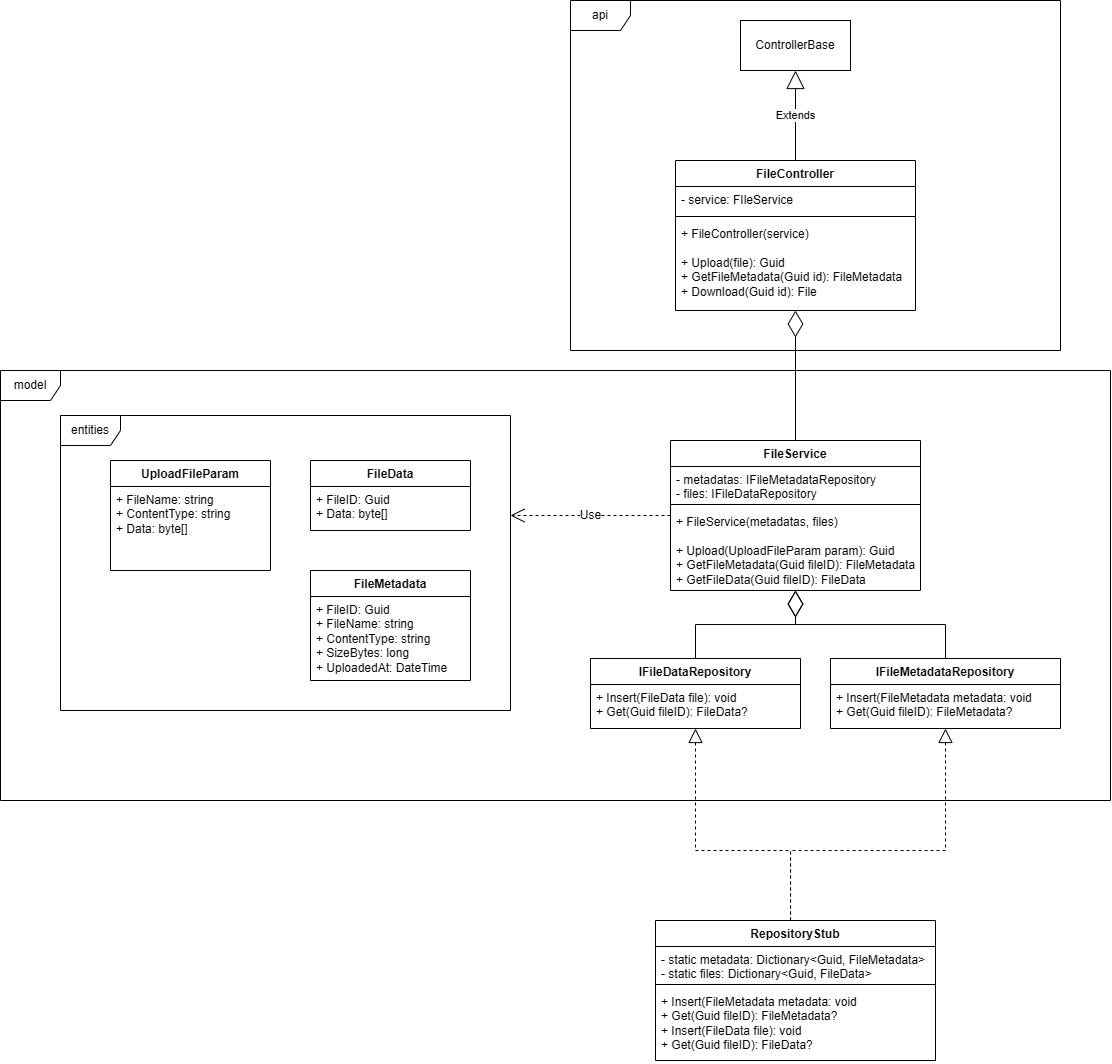

The diagram above was exported from draw.io. Its source (the exported page's mxGraphModel, read from the mxfile embedded in the PNG):
<mxGraphModel dx="1825" dy="1575" grid="1" gridSize="10" guides="1" tooltips="1" connect="1" arrows="1" fold="1" page="0" pageScale="1" pageWidth="850" pageHeight="1100" math="0" shadow="0">
  <root>
    <mxCell id="0" />
    <mxCell id="1" parent="0" />
    <mxCell id="d1qDvu0XJAzSn_OIknCE-4" parent="1" style="swimlane;fontStyle=1;align=center;verticalAlign=top;childLayout=stackLayout;horizontal=1;startSize=26;horizontalStack=0;resizeParent=1;resizeParentMax=0;resizeLast=0;collapsible=1;marginBottom=0;whiteSpace=wrap;html=1;" value="FileMetadata" vertex="1">
      <mxGeometry height="110" width="160" x="120" y="-50" as="geometry" />
    </mxCell>
    <mxCell id="d1qDvu0XJAzSn_OIknCE-5" parent="d1qDvu0XJAzSn_OIknCE-4" style="text;strokeColor=none;fillColor=none;align=left;verticalAlign=top;spacingLeft=4;spacingRight=4;overflow=hidden;rotatable=0;points=[[0,0.5],[1,0.5]];portConstraint=eastwest;whiteSpace=wrap;html=1;" value="+ FileID: Guid&lt;div&gt;+ FileName: string&lt;br&gt;+ ContentType: string&lt;/div&gt;&lt;div&gt;+ SizeBytes: long&lt;/div&gt;&lt;div&gt;+ UploadedAt: DateTime&lt;/div&gt;" vertex="1">
      <mxGeometry height="84" width="160" y="26" as="geometry" />
    </mxCell>
    <mxCell id="d1qDvu0XJAzSn_OIknCE-8" parent="1" style="swimlane;fontStyle=1;align=center;verticalAlign=top;childLayout=stackLayout;horizontal=1;startSize=26;horizontalStack=0;resizeParent=1;resizeParentMax=0;resizeLast=0;collapsible=1;marginBottom=0;whiteSpace=wrap;html=1;" value="FileData" vertex="1">
      <mxGeometry height="70" width="160" x="120" y="-160" as="geometry" />
    </mxCell>
    <mxCell id="d1qDvu0XJAzSn_OIknCE-9" parent="d1qDvu0XJAzSn_OIknCE-8" style="text;strokeColor=none;fillColor=none;align=left;verticalAlign=top;spacingLeft=4;spacingRight=4;overflow=hidden;rotatable=0;points=[[0,0.5],[1,0.5]];portConstraint=eastwest;whiteSpace=wrap;html=1;" value="+ FileID: Guid&lt;br&gt;&lt;div&gt;+ Data: byte[]&lt;/div&gt;" vertex="1">
      <mxGeometry height="44" width="160" y="26" as="geometry" />
    </mxCell>
    <mxCell id="d1qDvu0XJAzSn_OIknCE-10" parent="1" style="swimlane;fontStyle=1;align=center;verticalAlign=top;childLayout=stackLayout;horizontal=1;startSize=26;horizontalStack=0;resizeParent=1;resizeParentMax=0;resizeLast=0;collapsible=1;marginBottom=0;whiteSpace=wrap;html=1;" value="UploadFileParam" vertex="1">
      <mxGeometry height="110" width="160" x="-80" y="-160" as="geometry" />
    </mxCell>
    <mxCell id="d1qDvu0XJAzSn_OIknCE-11" parent="d1qDvu0XJAzSn_OIknCE-10" style="text;strokeColor=none;fillColor=none;align=left;verticalAlign=top;spacingLeft=4;spacingRight=4;overflow=hidden;rotatable=0;points=[[0,0.5],[1,0.5]];portConstraint=eastwest;whiteSpace=wrap;html=1;" value="+ FileName: string&lt;div&gt;+ ContentType: string&lt;/div&gt;&lt;div&gt;+ Data: byte[]&lt;/div&gt;" vertex="1">
      <mxGeometry height="84" width="160" y="26" as="geometry" />
    </mxCell>
    <mxCell id="d1qDvu0XJAzSn_OIknCE-12" parent="1" style="shape=umlFrame;whiteSpace=wrap;html=1;pointerEvents=0;" value="entities" vertex="1">
      <mxGeometry height="295" width="450" x="-130" y="-205" as="geometry" />
    </mxCell>
    <mxCell id="d1qDvu0XJAzSn_OIknCE-13" parent="1" style="swimlane;fontStyle=1;align=center;verticalAlign=top;childLayout=stackLayout;horizontal=1;startSize=26;horizontalStack=0;resizeParent=1;resizeParentMax=0;resizeLast=0;collapsible=1;marginBottom=0;whiteSpace=wrap;html=1;" value="FileService" vertex="1">
      <mxGeometry height="150" width="250" x="480" y="-180" as="geometry" />
    </mxCell>
    <mxCell id="d1qDvu0XJAzSn_OIknCE-14" parent="d1qDvu0XJAzSn_OIknCE-13" style="text;strokeColor=none;fillColor=none;align=left;verticalAlign=top;spacingLeft=4;spacingRight=4;overflow=hidden;rotatable=0;points=[[0,0.5],[1,0.5]];portConstraint=eastwest;whiteSpace=wrap;html=1;" value="- metadatas: IFileMetadataRepository&lt;div&gt;- files: IFileDataRepository&lt;/div&gt;" vertex="1">
      <mxGeometry height="34" width="250" y="26" as="geometry" />
    </mxCell>
    <mxCell id="d1qDvu0XJAzSn_OIknCE-15" parent="d1qDvu0XJAzSn_OIknCE-13" style="line;strokeWidth=1;fillColor=none;align=left;verticalAlign=middle;spacingTop=-1;spacingLeft=3;spacingRight=3;rotatable=0;labelPosition=right;points=[];portConstraint=eastwest;strokeColor=inherit;" value="" vertex="1">
      <mxGeometry height="8" width="250" y="60" as="geometry" />
    </mxCell>
    <mxCell id="d1qDvu0XJAzSn_OIknCE-16" parent="d1qDvu0XJAzSn_OIknCE-13" style="text;strokeColor=none;fillColor=none;align=left;verticalAlign=top;spacingLeft=4;spacingRight=4;overflow=hidden;rotatable=0;points=[[0,0.5],[1,0.5]];portConstraint=eastwest;whiteSpace=wrap;html=1;" value="+ FileService(metadatas, files)&lt;div&gt;&lt;br&gt;&lt;/div&gt;&lt;div&gt;+ Upload(UploadFileParam param): Guid&lt;/div&gt;&lt;div&gt;+ GetFileMetadata(Guid fileID): FileMetadata&lt;/div&gt;&lt;div&gt;+ GetFileData(Guid fileID): FileData&lt;/div&gt;" vertex="1">
      <mxGeometry height="82" width="250" y="68" as="geometry" />
    </mxCell>
    <mxCell id="d1qDvu0XJAzSn_OIknCE-17" parent="1" style="swimlane;fontStyle=1;align=center;verticalAlign=top;childLayout=stackLayout;horizontal=1;startSize=26;horizontalStack=0;resizeParent=1;resizeParentMax=0;resizeLast=0;collapsible=1;marginBottom=0;whiteSpace=wrap;html=1;" value="IFileDataRepository" vertex="1">
      <mxGeometry height="70" width="210" x="400" y="38" as="geometry" />
    </mxCell>
    <mxCell id="d1qDvu0XJAzSn_OIknCE-18" parent="d1qDvu0XJAzSn_OIknCE-17" style="text;strokeColor=none;fillColor=none;align=left;verticalAlign=top;spacingLeft=4;spacingRight=4;overflow=hidden;rotatable=0;points=[[0,0.5],[1,0.5]];portConstraint=eastwest;whiteSpace=wrap;html=1;" value="+ Insert(FileData file): void&lt;div&gt;+ Get(Guid fileID): FileData?&lt;/div&gt;" vertex="1">
      <mxGeometry height="44" width="210" y="26" as="geometry" />
    </mxCell>
    <mxCell id="d1qDvu0XJAzSn_OIknCE-21" parent="1" style="swimlane;fontStyle=1;align=center;verticalAlign=top;childLayout=stackLayout;horizontal=1;startSize=26;horizontalStack=0;resizeParent=1;resizeParentMax=0;resizeLast=0;collapsible=1;marginBottom=0;whiteSpace=wrap;html=1;" value="IFileMetadataRepository" vertex="1">
      <mxGeometry height="70" width="230" x="640" y="38" as="geometry" />
    </mxCell>
    <mxCell id="d1qDvu0XJAzSn_OIknCE-22" parent="d1qDvu0XJAzSn_OIknCE-21" style="text;strokeColor=none;fillColor=none;align=left;verticalAlign=top;spacingLeft=4;spacingRight=4;overflow=hidden;rotatable=0;points=[[0,0.5],[1,0.5]];portConstraint=eastwest;whiteSpace=wrap;html=1;" value="+ Insert(FileMetadata metadata: void&lt;div&gt;+ Get(Guid fileID): FileMetadata?&lt;/div&gt;" vertex="1">
      <mxGeometry height="44" width="230" y="26" as="geometry" />
    </mxCell>
    <mxCell id="d1qDvu0XJAzSn_OIknCE-23" edge="1" parent="1" source="d1qDvu0XJAzSn_OIknCE-13" style="endArrow=open;endSize=12;dashed=1;html=1;rounded=0;fontSize=12;edgeStyle=orthogonalEdgeStyle;" target="d1qDvu0XJAzSn_OIknCE-12" value="Use">
      <mxGeometry relative="1" width="160" as="geometry">
        <Array as="points">
          <mxPoint x="380" y="-105" />
          <mxPoint x="380" y="-105" />
        </Array>
        <mxPoint x="390" y="-350" as="sourcePoint" />
        <mxPoint x="550" y="-350" as="targetPoint" />
      </mxGeometry>
    </mxCell>
    <mxCell id="d1qDvu0XJAzSn_OIknCE-24" edge="1" parent="1" source="d1qDvu0XJAzSn_OIknCE-17" style="endArrow=diamondThin;endFill=0;endSize=24;html=1;rounded=0;fontSize=12;edgeStyle=orthogonalEdgeStyle;" target="d1qDvu0XJAzSn_OIknCE-13" value="">
      <mxGeometry relative="1" width="160" as="geometry">
        <mxPoint x="260" y="150" as="sourcePoint" />
        <mxPoint x="420" y="150" as="targetPoint" />
      </mxGeometry>
    </mxCell>
    <mxCell id="d1qDvu0XJAzSn_OIknCE-25" edge="1" parent="1" source="d1qDvu0XJAzSn_OIknCE-21" style="endArrow=diamondThin;endFill=0;endSize=24;html=1;rounded=0;fontSize=12;edgeStyle=orthogonalEdgeStyle;" target="d1qDvu0XJAzSn_OIknCE-13" value="">
      <mxGeometry relative="1" width="160" as="geometry">
        <mxPoint x="600" y="180" as="sourcePoint" />
        <mxPoint x="760" y="180" as="targetPoint" />
      </mxGeometry>
    </mxCell>
    <mxCell id="d1qDvu0XJAzSn_OIknCE-26" parent="1" style="shape=umlFrame;whiteSpace=wrap;html=1;pointerEvents=0;" value="model" vertex="1">
      <mxGeometry height="430" width="1110" x="-190" y="-250" as="geometry" />
    </mxCell>
    <mxCell id="d1qDvu0XJAzSn_OIknCE-29" parent="1" style="swimlane;fontStyle=1;align=center;verticalAlign=top;childLayout=stackLayout;horizontal=1;startSize=26;horizontalStack=0;resizeParent=1;resizeParentMax=0;resizeLast=0;collapsible=1;marginBottom=0;whiteSpace=wrap;html=1;" value="RepositoryStub" vertex="1">
      <mxGeometry height="140" width="280" x="465" y="300" as="geometry" />
    </mxCell>
    <mxCell id="d1qDvu0XJAzSn_OIknCE-30" parent="d1qDvu0XJAzSn_OIknCE-29" style="text;strokeColor=none;fillColor=none;align=left;verticalAlign=top;spacingLeft=4;spacingRight=4;overflow=hidden;rotatable=0;points=[[0,0.5],[1,0.5]];portConstraint=eastwest;whiteSpace=wrap;html=1;" value="- static metadata: Dictionary&amp;lt;Guid, FileMetadata&amp;gt;&lt;div&gt;-&amp;nbsp;&lt;span style=&quot;background-color: transparent; color: light-dark(rgb(0, 0, 0), rgb(255, 255, 255));&quot;&gt;static files: Dictionary&amp;lt;Guid, FileData&amp;gt;&lt;/span&gt;&lt;/div&gt;" vertex="1">
      <mxGeometry height="34" width="280" y="26" as="geometry" />
    </mxCell>
    <mxCell id="d1qDvu0XJAzSn_OIknCE-31" parent="d1qDvu0XJAzSn_OIknCE-29" style="line;strokeWidth=1;fillColor=none;align=left;verticalAlign=middle;spacingTop=-1;spacingLeft=3;spacingRight=3;rotatable=0;labelPosition=right;points=[];portConstraint=eastwest;strokeColor=inherit;" value="" vertex="1">
      <mxGeometry height="8" width="280" y="60" as="geometry" />
    </mxCell>
    <mxCell id="d1qDvu0XJAzSn_OIknCE-32" parent="d1qDvu0XJAzSn_OIknCE-29" style="text;strokeColor=none;fillColor=none;align=left;verticalAlign=top;spacingLeft=4;spacingRight=4;overflow=hidden;rotatable=0;points=[[0,0.5],[1,0.5]];portConstraint=eastwest;whiteSpace=wrap;html=1;" value="+ Insert(FileMetadata metadata: void&lt;div&gt;+ Get(Guid fileID): FileMetadata?&lt;/div&gt;&lt;div&gt;+ Insert(FileData file): void&lt;div&gt;+ Get(Guid fileID): FileData?&lt;/div&gt;&lt;/div&gt;" vertex="1">
      <mxGeometry height="72" width="280" y="68" as="geometry" />
    </mxCell>
    <mxCell id="d1qDvu0XJAzSn_OIknCE-33" edge="1" parent="1" source="d1qDvu0XJAzSn_OIknCE-29" style="endArrow=block;dashed=1;endFill=0;endSize=12;html=1;rounded=0;fontSize=12;edgeStyle=orthogonalEdgeStyle;" target="d1qDvu0XJAzSn_OIknCE-21" value="">
      <mxGeometry relative="1" width="160" as="geometry">
        <Array as="points">
          <mxPoint x="600" y="230" />
          <mxPoint x="755" y="230" />
        </Array>
        <mxPoint x="580" y="490" as="sourcePoint" />
        <mxPoint x="740" y="490" as="targetPoint" />
      </mxGeometry>
    </mxCell>
    <mxCell id="d1qDvu0XJAzSn_OIknCE-34" edge="1" parent="1" source="d1qDvu0XJAzSn_OIknCE-29" style="endArrow=block;dashed=1;endFill=0;endSize=12;html=1;rounded=0;fontSize=12;edgeStyle=orthogonalEdgeStyle;" target="d1qDvu0XJAzSn_OIknCE-17" value="">
      <mxGeometry relative="1" width="160" as="geometry">
        <Array as="points">
          <mxPoint x="600" y="230" />
          <mxPoint x="505" y="230" />
        </Array>
        <mxPoint x="520" y="210" as="sourcePoint" />
        <mxPoint x="680" y="210" as="targetPoint" />
      </mxGeometry>
    </mxCell>
    <mxCell id="7tnuElx9zsAJFCuYNs9D-1" parent="1" style="shape=umlFrame;whiteSpace=wrap;html=1;pointerEvents=0;" value="api" vertex="1">
      <mxGeometry height="350" width="490" x="380" y="-620" as="geometry" />
    </mxCell>
    <mxCell id="7tnuElx9zsAJFCuYNs9D-2" parent="1" style="swimlane;fontStyle=1;align=center;verticalAlign=top;childLayout=stackLayout;horizontal=1;startSize=26;horizontalStack=0;resizeParent=1;resizeParentMax=0;resizeLast=0;collapsible=1;marginBottom=0;whiteSpace=wrap;html=1;" value="FileController" vertex="1">
      <mxGeometry height="150" width="240" x="485" y="-460" as="geometry" />
    </mxCell>
    <mxCell id="7tnuElx9zsAJFCuYNs9D-3" parent="7tnuElx9zsAJFCuYNs9D-2" style="text;strokeColor=none;fillColor=none;align=left;verticalAlign=top;spacingLeft=4;spacingRight=4;overflow=hidden;rotatable=0;points=[[0,0.5],[1,0.5]];portConstraint=eastwest;whiteSpace=wrap;html=1;" value="- service: FIleService" vertex="1">
      <mxGeometry height="26" width="240" y="26" as="geometry" />
    </mxCell>
    <mxCell id="7tnuElx9zsAJFCuYNs9D-4" parent="7tnuElx9zsAJFCuYNs9D-2" style="line;strokeWidth=1;fillColor=none;align=left;verticalAlign=middle;spacingTop=-1;spacingLeft=3;spacingRight=3;rotatable=0;labelPosition=right;points=[];portConstraint=eastwest;strokeColor=inherit;" value="" vertex="1">
      <mxGeometry height="8" width="240" y="52" as="geometry" />
    </mxCell>
    <mxCell id="7tnuElx9zsAJFCuYNs9D-5" parent="7tnuElx9zsAJFCuYNs9D-2" style="text;strokeColor=none;fillColor=none;align=left;verticalAlign=top;spacingLeft=4;spacingRight=4;overflow=hidden;rotatable=0;points=[[0,0.5],[1,0.5]];portConstraint=eastwest;whiteSpace=wrap;html=1;" value="+ FileController(service)&lt;div&gt;&lt;br&gt;&lt;/div&gt;&lt;div&gt;+ Upload(file): Guid&lt;/div&gt;&lt;div&gt;+ GetFileMetadata(Guid id): FileMetadata&lt;/div&gt;&lt;div&gt;+ Download(Guid id): File&lt;/div&gt;" vertex="1">
      <mxGeometry height="90" width="240" y="60" as="geometry" />
    </mxCell>
    <mxCell id="7tnuElx9zsAJFCuYNs9D-6" parent="1" style="html=1;whiteSpace=wrap;" value="ControllerBase" vertex="1">
      <mxGeometry height="50" width="110" x="550" y="-600" as="geometry" />
    </mxCell>
    <mxCell id="7tnuElx9zsAJFCuYNs9D-7" edge="1" parent="1" source="7tnuElx9zsAJFCuYNs9D-2" style="endArrow=block;endSize=16;endFill=0;html=1;rounded=0;edgeStyle=orthogonalEdgeStyle;" target="7tnuElx9zsAJFCuYNs9D-6" value="Extends">
      <mxGeometry relative="1" width="160" as="geometry">
        <mxPoint x="350" y="-480" as="sourcePoint" />
        <mxPoint x="510" y="-480" as="targetPoint" />
      </mxGeometry>
    </mxCell>
    <mxCell id="7tnuElx9zsAJFCuYNs9D-8" edge="1" parent="1" source="d1qDvu0XJAzSn_OIknCE-13" style="endArrow=diamondThin;endFill=0;endSize=24;html=1;rounded=0;edgeStyle=orthogonalEdgeStyle;" target="7tnuElx9zsAJFCuYNs9D-2" value="">
      <mxGeometry relative="1" width="160" as="geometry">
        <mxPoint x="130" y="-410" as="sourcePoint" />
        <mxPoint x="290" y="-410" as="targetPoint" />
      </mxGeometry>
    </mxCell>
  </root>
</mxGraphModel>